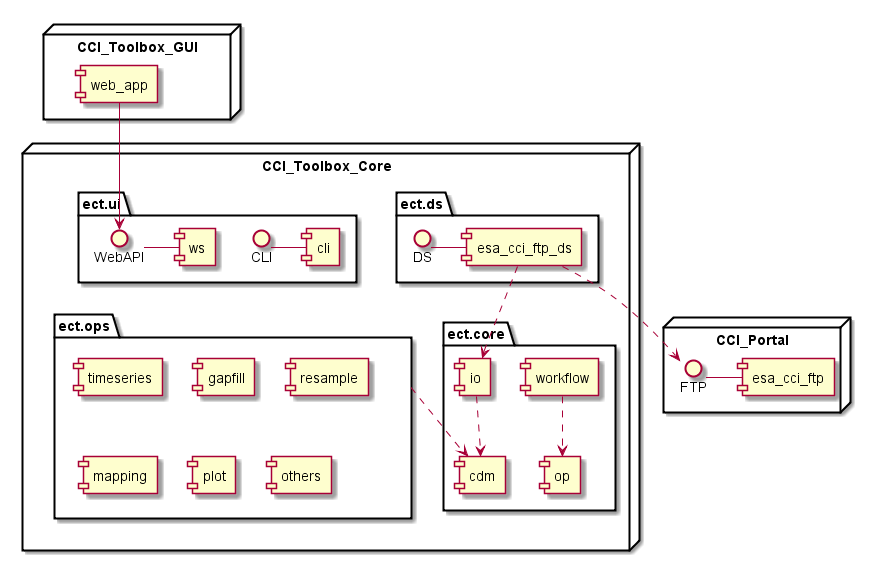

The diagram above was rendered by PlantUML. Its source (embedded in the PNG):
@startuml

node "CCI_Toolbox_Core" {
    package "ect.ds" {
        DS - [esa_cci_ftp_ds]
    }

    package ect.ops {
        [timeseries]
        [gapfill]
        [resample]
        [mapping]
        [plot]
        [others]
    }

    package "ect.core" {
        [cdm]
        [io]

        [op]
        [workflow]
    }

    package "ect.ui" {
        CLI - [cli]
        WebAPI - [ws]
    }
}

node "CCI_Toolbox_GUI" {
    [web_app]
}

node "CCI_Portal" {
    FTP - [esa_cci_ftp]
}



[io] ..> [cdm]
[workflow] ..> [op]
[esa_cci_ftp_ds] ..> FTP
[esa_cci_ftp_ds] ..> io

ect.ops .r.> [cdm]

[web_app] --> WebAPI

@enduml